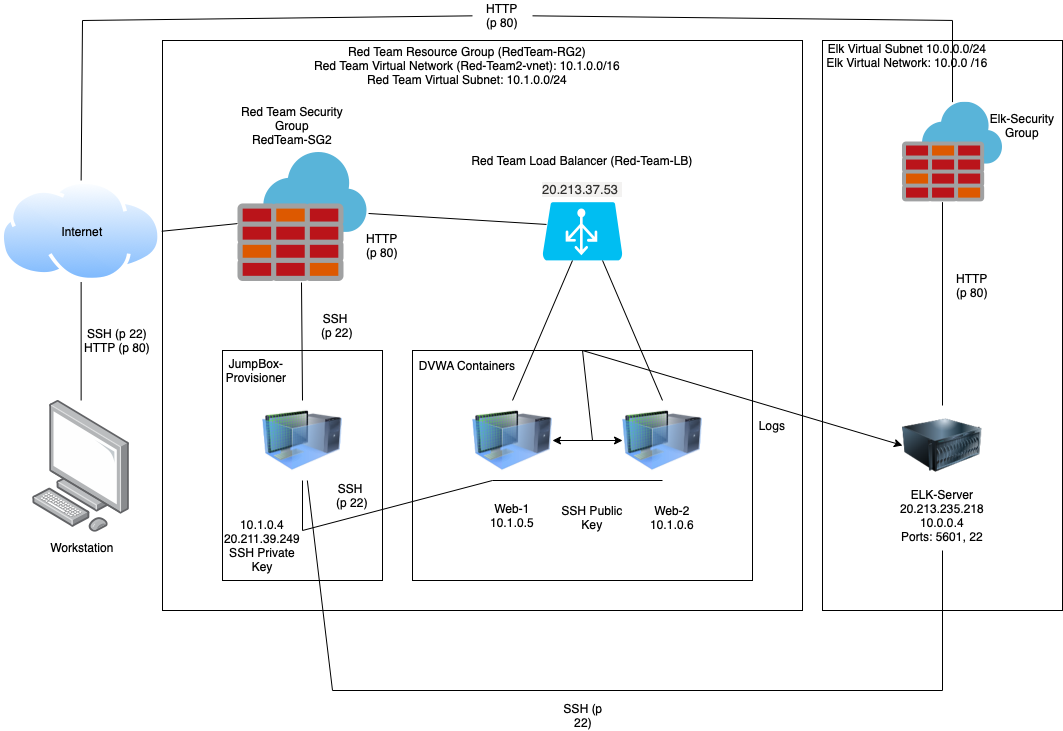

The diagram above was exported from draw.io. Its source (the exported page's mxGraphModel, read from the mxfile embedded in the PNG):
<mxGraphModel dx="1577" dy="1075" grid="1" gridSize="10" guides="1" tooltips="1" connect="1" arrows="1" fold="1" page="1" pageScale="1" pageWidth="1100" pageHeight="850" math="0" shadow="0">
  <root>
    <mxCell id="0" />
    <mxCell id="1" parent="0" />
    <mxCell id="GdbRSStFt-clDn4Fl0-H-1" value="" style="points=[];aspect=fixed;html=1;align=center;shadow=0;dashed=0;image;image=img/lib/allied_telesis/computer_and_terminals/Personal_Computer.svg;" parent="1" vertex="1">
      <mxGeometry x="60" y="420" width="97.25" height="131.8" as="geometry" />
    </mxCell>
    <mxCell id="GdbRSStFt-clDn4Fl0-H-2" value="" style="aspect=fixed;perimeter=ellipsePerimeter;html=1;align=center;shadow=0;dashed=0;spacingTop=3;image;image=img/lib/active_directory/internet_cloud.svg;" parent="1" vertex="1">
      <mxGeometry x="28.069999999999993" y="200" width="161.11" height="101.5" as="geometry" />
    </mxCell>
    <mxCell id="GdbRSStFt-clDn4Fl0-H-3" value="" style="rounded=0;whiteSpace=wrap;html=1;" parent="1" vertex="1">
      <mxGeometry x="190" y="60" width="640" height="570" as="geometry" />
    </mxCell>
    <mxCell id="GdbRSStFt-clDn4Fl0-H-4" value="" style="sketch=0;aspect=fixed;html=1;points=[];align=center;image;fontSize=12;image=img/lib/mscae/Azure_Firewall.svg;" parent="1" vertex="1">
      <mxGeometry x="265" y="171.5" width="130" height="130" as="geometry" />
    </mxCell>
    <mxCell id="GdbRSStFt-clDn4Fl0-H-5" value="" style="verticalLabelPosition=bottom;html=1;verticalAlign=top;align=center;strokeColor=none;fillColor=#00BEF2;shape=mxgraph.azure.azure_load_balancer;" parent="1" vertex="1">
      <mxGeometry x="570" y="221.63" width="80" height="58.25" as="geometry" />
    </mxCell>
    <mxCell id="GdbRSStFt-clDn4Fl0-H-6" value="" style="rounded=0;whiteSpace=wrap;html=1;" parent="1" vertex="1">
      <mxGeometry x="250" y="370" width="160" height="230" as="geometry" />
    </mxCell>
    <mxCell id="GdbRSStFt-clDn4Fl0-H-7" value="" style="image;html=1;image=img/lib/clip_art/computers/Virtual_Machine_128x128.png" parent="1" vertex="1">
      <mxGeometry x="290" y="420" width="80" height="80" as="geometry" />
    </mxCell>
    <mxCell id="GdbRSStFt-clDn4Fl0-H-8" value="" style="rounded=0;whiteSpace=wrap;html=1;" parent="1" vertex="1">
      <mxGeometry x="440" y="370" width="340" height="230" as="geometry" />
    </mxCell>
    <mxCell id="GdbRSStFt-clDn4Fl0-H-9" value="" style="image;html=1;image=img/lib/clip_art/computers/Virtual_Machine_128x128.png" parent="1" vertex="1">
      <mxGeometry x="500" y="420" width="80" height="80" as="geometry" />
    </mxCell>
    <mxCell id="GdbRSStFt-clDn4Fl0-H-10" value="" style="image;html=1;image=img/lib/clip_art/computers/Virtual_Machine_128x128.png" parent="1" vertex="1">
      <mxGeometry x="650" y="420" width="80" height="80" as="geometry" />
    </mxCell>
    <mxCell id="GdbRSStFt-clDn4Fl0-H-11" value="Workstation" style="text;html=1;strokeColor=none;fillColor=none;align=center;verticalAlign=middle;whiteSpace=wrap;rounded=0;" parent="1" vertex="1">
      <mxGeometry x="80" y="551.8" width="60" height="30" as="geometry" />
    </mxCell>
    <mxCell id="GdbRSStFt-clDn4Fl0-H-12" value="Internet" style="text;html=1;strokeColor=none;fillColor=none;align=center;verticalAlign=middle;whiteSpace=wrap;rounded=0;" parent="1" vertex="1">
      <mxGeometry x="80" y="235.75" width="60" height="30" as="geometry" />
    </mxCell>
    <mxCell id="GdbRSStFt-clDn4Fl0-H-13" value="Red Team Security Group&lt;br&gt;RedTeam-SG2" style="text;html=1;strokeColor=none;fillColor=none;align=center;verticalAlign=middle;whiteSpace=wrap;rounded=0;" parent="1" vertex="1">
      <mxGeometry x="265" y="130" width="110" height="30" as="geometry" />
    </mxCell>
    <mxCell id="GdbRSStFt-clDn4Fl0-H-14" value="HTTP &lt;br&gt;(p 80)" style="text;html=1;strokeColor=none;fillColor=none;align=center;verticalAlign=middle;whiteSpace=wrap;rounded=0;" parent="1" vertex="1">
      <mxGeometry x="380" y="249.88" width="60" height="30" as="geometry" />
    </mxCell>
    <mxCell id="GdbRSStFt-clDn4Fl0-H-15" value="SSH &lt;br&gt;(p 22)" style="text;html=1;strokeColor=none;fillColor=none;align=center;verticalAlign=middle;whiteSpace=wrap;rounded=0;" parent="1" vertex="1">
      <mxGeometry x="335" y="330" width="60" height="30" as="geometry" />
    </mxCell>
    <mxCell id="GdbRSStFt-clDn4Fl0-H-16" value="SSH &lt;br&gt;(p 22)" style="text;html=1;strokeColor=none;fillColor=none;align=center;verticalAlign=middle;whiteSpace=wrap;rounded=0;" parent="1" vertex="1">
      <mxGeometry x="350" y="500" width="60" height="30" as="geometry" />
    </mxCell>
    <mxCell id="GdbRSStFt-clDn4Fl0-H-17" value="JumpBox-Provisioner" style="text;html=1;strokeColor=none;fillColor=none;align=center;verticalAlign=middle;whiteSpace=wrap;rounded=0;" parent="1" vertex="1">
      <mxGeometry x="254" y="375" width="60" height="30" as="geometry" />
    </mxCell>
    <mxCell id="GdbRSStFt-clDn4Fl0-H-18" value="10.1.0.4&lt;br&gt;20.211.39.249&lt;br&gt;SSH Private Key" style="text;html=1;strokeColor=none;fillColor=none;align=center;verticalAlign=middle;whiteSpace=wrap;rounded=0;" parent="1" vertex="1">
      <mxGeometry x="260" y="550" width="60" height="30" as="geometry" />
    </mxCell>
    <mxCell id="GdbRSStFt-clDn4Fl0-H-20" value="DVWA Containers" style="text;html=1;strokeColor=none;fillColor=none;align=center;verticalAlign=middle;whiteSpace=wrap;rounded=0;" parent="1" vertex="1">
      <mxGeometry x="430" y="370" width="130" height="30" as="geometry" />
    </mxCell>
    <mxCell id="GdbRSStFt-clDn4Fl0-H-21" value="Web-1&lt;br&gt;10.1.0.5" style="text;html=1;strokeColor=none;fillColor=none;align=center;verticalAlign=middle;whiteSpace=wrap;rounded=0;" parent="1" vertex="1">
      <mxGeometry x="510" y="520" width="60" height="30" as="geometry" />
    </mxCell>
    <mxCell id="GdbRSStFt-clDn4Fl0-H-23" value="Web-2&lt;br&gt;10.1.0.6" style="text;html=1;strokeColor=none;fillColor=none;align=center;verticalAlign=middle;whiteSpace=wrap;rounded=0;" parent="1" vertex="1">
      <mxGeometry x="670" y="521.8" width="60" height="30" as="geometry" />
    </mxCell>
    <mxCell id="GdbRSStFt-clDn4Fl0-H-24" value="SSH Public Key" style="text;html=1;strokeColor=none;fillColor=none;align=center;verticalAlign=middle;whiteSpace=wrap;rounded=0;" parent="1" vertex="1">
      <mxGeometry x="580" y="521.8" width="80" height="30" as="geometry" />
    </mxCell>
    <mxCell id="GdbRSStFt-clDn4Fl0-H-25" value="Red Team Load Balancer (Red-Team-LB)&lt;br&gt;&lt;br&gt;&lt;span style=&quot;color: rgb(50 , 49 , 48) ; font-family: &amp;#34;az_ea_font&amp;#34; , &amp;#34;segoe ui&amp;#34; , &amp;#34;az_font&amp;#34; , , , &amp;#34;blinkmacsystemfont&amp;#34; , &amp;#34;roboto&amp;#34; , &amp;#34;oxygen&amp;#34; , &amp;#34;ubuntu&amp;#34; , &amp;#34;cantarell&amp;#34; , &amp;#34;open sans&amp;#34; , &amp;#34;helvetica neue&amp;#34; , sans-serif ; font-size: 13px ; text-align: left ; background-color: rgb(243 , 242 , 241)&quot;&gt;20.213.37.53&amp;nbsp;&lt;/span&gt;" style="text;html=1;strokeColor=none;fillColor=none;align=center;verticalAlign=middle;whiteSpace=wrap;rounded=0;" parent="1" vertex="1">
      <mxGeometry x="485" y="180" width="250" height="30" as="geometry" />
    </mxCell>
    <mxCell id="GdbRSStFt-clDn4Fl0-H-26" value="Red Team Resource Group (RedTeam-RG2)&lt;br&gt;Red Team Virtual Network (Red-Team2-vnet): 10.1.0.0/16&lt;br&gt;Red Team Virtual Subnet: 10.1.0.0/24" style="text;html=1;strokeColor=none;fillColor=none;align=center;verticalAlign=middle;whiteSpace=wrap;rounded=0;" parent="1" vertex="1">
      <mxGeometry x="305" y="70" width="380" height="30" as="geometry" />
    </mxCell>
    <mxCell id="GdbRSStFt-clDn4Fl0-H-28" value="" style="endArrow=none;html=1;rounded=0;entryX=0.5;entryY=1;entryDx=0;entryDy=0;" parent="1" source="GdbRSStFt-clDn4Fl0-H-1" target="GdbRSStFt-clDn4Fl0-H-2" edge="1">
      <mxGeometry width="50" height="50" relative="1" as="geometry">
        <mxPoint x="380" y="380" as="sourcePoint" />
        <mxPoint x="150" y="350" as="targetPoint" />
      </mxGeometry>
    </mxCell>
    <mxCell id="GdbRSStFt-clDn4Fl0-H-29" value="SSH (p 22)&lt;br&gt;HTTP (p 80)" style="text;html=1;strokeColor=none;fillColor=none;align=center;verticalAlign=middle;whiteSpace=wrap;rounded=0;" parent="1" vertex="1">
      <mxGeometry x="80" y="345" width="130" height="30" as="geometry" />
    </mxCell>
    <mxCell id="GdbRSStFt-clDn4Fl0-H-30" value="" style="endArrow=none;html=1;rounded=0;entryX=0.492;entryY=1.004;entryDx=0;entryDy=0;entryPerimeter=0;exitX=0.5;exitY=0;exitDx=0;exitDy=0;" parent="1" source="GdbRSStFt-clDn4Fl0-H-7" target="GdbRSStFt-clDn4Fl0-H-4" edge="1">
      <mxGeometry width="50" height="50" relative="1" as="geometry">
        <mxPoint x="380" y="380" as="sourcePoint" />
        <mxPoint x="430" y="330" as="targetPoint" />
      </mxGeometry>
    </mxCell>
    <mxCell id="GdbRSStFt-clDn4Fl0-H-31" value="" style="endArrow=none;html=1;rounded=0;exitX=1.008;exitY=0.473;exitDx=0;exitDy=0;exitPerimeter=0;entryX=0.05;entryY=0.384;entryDx=0;entryDy=0;entryPerimeter=0;" parent="1" source="GdbRSStFt-clDn4Fl0-H-4" target="GdbRSStFt-clDn4Fl0-H-5" edge="1">
      <mxGeometry width="50" height="50" relative="1" as="geometry">
        <mxPoint x="380" y="380" as="sourcePoint" />
        <mxPoint x="430" y="330" as="targetPoint" />
      </mxGeometry>
    </mxCell>
    <mxCell id="GdbRSStFt-clDn4Fl0-H-32" value="" style="endArrow=none;html=1;rounded=0;exitX=0.5;exitY=1;exitDx=0;exitDy=0;" parent="1" source="GdbRSStFt-clDn4Fl0-H-7" edge="1">
      <mxGeometry width="50" height="50" relative="1" as="geometry">
        <mxPoint x="380" y="380" as="sourcePoint" />
        <mxPoint x="330" y="550" as="targetPoint" />
      </mxGeometry>
    </mxCell>
    <mxCell id="GdbRSStFt-clDn4Fl0-H-33" value="" style="endArrow=none;html=1;rounded=0;entryX=0.25;entryY=1;entryDx=0;entryDy=0;" parent="1" target="GdbRSStFt-clDn4Fl0-H-9" edge="1">
      <mxGeometry width="50" height="50" relative="1" as="geometry">
        <mxPoint x="330" y="550" as="sourcePoint" />
        <mxPoint x="430" y="330" as="targetPoint" />
      </mxGeometry>
    </mxCell>
    <mxCell id="GdbRSStFt-clDn4Fl0-H-35" value="" style="endArrow=none;html=1;rounded=0;entryX=0.5;entryY=1;entryDx=0;entryDy=0;" parent="1" target="GdbRSStFt-clDn4Fl0-H-10" edge="1">
      <mxGeometry width="50" height="50" relative="1" as="geometry">
        <mxPoint x="520" y="500" as="sourcePoint" />
        <mxPoint x="430" y="330" as="targetPoint" />
      </mxGeometry>
    </mxCell>
    <mxCell id="GdbRSStFt-clDn4Fl0-H-37" value="" style="endArrow=none;html=1;rounded=0;entryX=0.5;entryY=0;entryDx=0;entryDy=0;" parent="1" target="GdbRSStFt-clDn4Fl0-H-9" edge="1">
      <mxGeometry width="50" height="50" relative="1" as="geometry">
        <mxPoint x="600" y="280" as="sourcePoint" />
        <mxPoint x="430" y="330" as="targetPoint" />
      </mxGeometry>
    </mxCell>
    <mxCell id="GdbRSStFt-clDn4Fl0-H-38" value="" style="endArrow=none;html=1;rounded=0;exitX=0.5;exitY=0;exitDx=0;exitDy=0;" parent="1" source="GdbRSStFt-clDn4Fl0-H-10" edge="1">
      <mxGeometry width="50" height="50" relative="1" as="geometry">
        <mxPoint x="380" y="380" as="sourcePoint" />
        <mxPoint x="630" y="280" as="targetPoint" />
      </mxGeometry>
    </mxCell>
    <mxCell id="LHWYUuKVplxg2M9V1goU-3" value="" style="rounded=0;whiteSpace=wrap;html=1;" vertex="1" parent="1">
      <mxGeometry x="850" y="60" width="240" height="570" as="geometry" />
    </mxCell>
    <mxCell id="LHWYUuKVplxg2M9V1goU-4" value="" style="endArrow=none;html=1;rounded=0;entryX=0.5;entryY=0;entryDx=0;entryDy=0;" edge="1" parent="1" target="GdbRSStFt-clDn4Fl0-H-2">
      <mxGeometry width="50" height="50" relative="1" as="geometry">
        <mxPoint x="110" y="40" as="sourcePoint" />
        <mxPoint x="630" y="300" as="targetPoint" />
      </mxGeometry>
    </mxCell>
    <mxCell id="LHWYUuKVplxg2M9V1goU-5" value="" style="endArrow=none;html=1;rounded=0;startArrow=none;" edge="1" parent="1" source="LHWYUuKVplxg2M9V1goU-8">
      <mxGeometry width="50" height="50" relative="1" as="geometry">
        <mxPoint x="110" y="40" as="sourcePoint" />
        <mxPoint x="980" y="40" as="targetPoint" />
      </mxGeometry>
    </mxCell>
    <mxCell id="LHWYUuKVplxg2M9V1goU-6" value="" style="sketch=0;aspect=fixed;html=1;points=[];align=center;image;fontSize=12;image=img/lib/mscae/Azure_Firewall.svg;" vertex="1" parent="1">
      <mxGeometry x="930" y="121.63" width="100" height="100" as="geometry" />
    </mxCell>
    <mxCell id="LHWYUuKVplxg2M9V1goU-7" value="" style="endArrow=none;html=1;rounded=0;" edge="1" parent="1" source="LHWYUuKVplxg2M9V1goU-6">
      <mxGeometry width="50" height="50" relative="1" as="geometry">
        <mxPoint x="720" y="360" as="sourcePoint" />
        <mxPoint x="980" y="40" as="targetPoint" />
      </mxGeometry>
    </mxCell>
    <mxCell id="LHWYUuKVplxg2M9V1goU-8" value="HTTP&lt;br&gt;(p 80)" style="text;html=1;strokeColor=none;fillColor=none;align=center;verticalAlign=middle;whiteSpace=wrap;rounded=0;" vertex="1" parent="1">
      <mxGeometry x="500" y="20" width="60" height="30" as="geometry" />
    </mxCell>
    <mxCell id="LHWYUuKVplxg2M9V1goU-9" value="" style="endArrow=none;html=1;rounded=0;" edge="1" parent="1" target="LHWYUuKVplxg2M9V1goU-8">
      <mxGeometry width="50" height="50" relative="1" as="geometry">
        <mxPoint x="110" y="40" as="sourcePoint" />
        <mxPoint x="980" y="40" as="targetPoint" />
      </mxGeometry>
    </mxCell>
    <mxCell id="LHWYUuKVplxg2M9V1goU-11" value="Elk-Security Group" style="text;html=1;strokeColor=none;fillColor=none;align=center;verticalAlign=middle;whiteSpace=wrap;rounded=0;" vertex="1" parent="1">
      <mxGeometry x="1010" y="130" width="80" height="30" as="geometry" />
    </mxCell>
    <mxCell id="LHWYUuKVplxg2M9V1goU-12" value="" style="image;html=1;image=img/lib/clip_art/computers/Server_128x128.png" vertex="1" parent="1">
      <mxGeometry x="930" y="425" width="80" height="80" as="geometry" />
    </mxCell>
    <mxCell id="LHWYUuKVplxg2M9V1goU-13" value="" style="endArrow=none;html=1;rounded=0;entryX=0.4;entryY=1;entryDx=0;entryDy=0;entryPerimeter=0;exitX=0.5;exitY=0;exitDx=0;exitDy=0;" edge="1" parent="1" source="LHWYUuKVplxg2M9V1goU-12" target="LHWYUuKVplxg2M9V1goU-6">
      <mxGeometry width="50" height="50" relative="1" as="geometry">
        <mxPoint x="720" y="360" as="sourcePoint" />
        <mxPoint x="770" y="310" as="targetPoint" />
      </mxGeometry>
    </mxCell>
    <mxCell id="LHWYUuKVplxg2M9V1goU-14" value="HTTP &lt;br&gt;(p 80)" style="text;html=1;strokeColor=none;fillColor=none;align=center;verticalAlign=middle;whiteSpace=wrap;rounded=0;" vertex="1" parent="1">
      <mxGeometry x="970" y="290" width="60" height="30" as="geometry" />
    </mxCell>
    <mxCell id="LHWYUuKVplxg2M9V1goU-16" value="" style="endArrow=none;html=1;rounded=0;" edge="1" parent="1">
      <mxGeometry width="50" height="50" relative="1" as="geometry">
        <mxPoint x="970" y="710" as="sourcePoint" />
        <mxPoint x="970" y="570" as="targetPoint" />
      </mxGeometry>
    </mxCell>
    <mxCell id="LHWYUuKVplxg2M9V1goU-17" value="" style="endArrow=none;html=1;rounded=0;" edge="1" parent="1">
      <mxGeometry width="50" height="50" relative="1" as="geometry">
        <mxPoint x="360" y="710" as="sourcePoint" />
        <mxPoint x="970" y="710" as="targetPoint" />
      </mxGeometry>
    </mxCell>
    <mxCell id="LHWYUuKVplxg2M9V1goU-18" value="" style="endArrow=none;html=1;rounded=0;" edge="1" parent="1" source="GdbRSStFt-clDn4Fl0-H-7">
      <mxGeometry width="50" height="50" relative="1" as="geometry">
        <mxPoint x="720" y="360" as="sourcePoint" />
        <mxPoint x="360" y="710" as="targetPoint" />
      </mxGeometry>
    </mxCell>
    <mxCell id="LHWYUuKVplxg2M9V1goU-21" value="SSH (p 22)" style="text;html=1;strokeColor=none;fillColor=none;align=center;verticalAlign=middle;whiteSpace=wrap;rounded=0;" vertex="1" parent="1">
      <mxGeometry x="581" y="720" width="60" height="30" as="geometry" />
    </mxCell>
    <mxCell id="LHWYUuKVplxg2M9V1goU-22" value="ELK-Server&lt;br&gt;20.213.235.218&lt;br&gt;10.0.0.4&lt;br&gt;Ports: 5601, 22" style="text;html=1;strokeColor=none;fillColor=none;align=center;verticalAlign=middle;whiteSpace=wrap;rounded=0;" vertex="1" parent="1">
      <mxGeometry x="910" y="520" width="120" height="30" as="geometry" />
    </mxCell>
    <mxCell id="LHWYUuKVplxg2M9V1goU-23" value="Elk Virtual Subnet&amp;nbsp;10.0.0.0/24&lt;br&gt;Elk Virtual Network: 10.0.0 /16" style="text;html=1;strokeColor=none;fillColor=none;align=center;verticalAlign=middle;whiteSpace=wrap;rounded=0;" vertex="1" parent="1">
      <mxGeometry x="810" y="60" width="250" height="30" as="geometry" />
    </mxCell>
    <mxCell id="LHWYUuKVplxg2M9V1goU-24" value="" style="endArrow=classic;startArrow=classic;html=1;rounded=0;entryX=0;entryY=0.5;entryDx=0;entryDy=0;exitX=1;exitY=0.5;exitDx=0;exitDy=0;" edge="1" parent="1" source="GdbRSStFt-clDn4Fl0-H-9" target="GdbRSStFt-clDn4Fl0-H-10">
      <mxGeometry width="50" height="50" relative="1" as="geometry">
        <mxPoint x="720" y="360" as="sourcePoint" />
        <mxPoint x="770" y="310" as="targetPoint" />
      </mxGeometry>
    </mxCell>
    <mxCell id="LHWYUuKVplxg2M9V1goU-26" value="" style="endArrow=none;html=1;rounded=0;entryX=0.5;entryY=0;entryDx=0;entryDy=0;" edge="1" parent="1" target="GdbRSStFt-clDn4Fl0-H-8">
      <mxGeometry width="50" height="50" relative="1" as="geometry">
        <mxPoint x="620" y="460" as="sourcePoint" />
        <mxPoint x="770" y="310" as="targetPoint" />
      </mxGeometry>
    </mxCell>
    <mxCell id="LHWYUuKVplxg2M9V1goU-27" value="" style="endArrow=classic;html=1;rounded=0;entryX=0;entryY=0.5;entryDx=0;entryDy=0;" edge="1" parent="1" target="LHWYUuKVplxg2M9V1goU-12">
      <mxGeometry width="50" height="50" relative="1" as="geometry">
        <mxPoint x="610" y="370" as="sourcePoint" />
        <mxPoint x="770" y="310" as="targetPoint" />
      </mxGeometry>
    </mxCell>
    <mxCell id="LHWYUuKVplxg2M9V1goU-28" value="Logs" style="text;html=1;strokeColor=none;fillColor=none;align=center;verticalAlign=middle;whiteSpace=wrap;rounded=0;" vertex="1" parent="1">
      <mxGeometry x="770" y="430" width="60" height="30" as="geometry" />
    </mxCell>
    <mxCell id="LHWYUuKVplxg2M9V1goU-29" value="" style="endArrow=none;html=1;rounded=0;exitX=1;exitY=0.5;exitDx=0;exitDy=0;" edge="1" parent="1" source="GdbRSStFt-clDn4Fl0-H-2" target="GdbRSStFt-clDn4Fl0-H-4">
      <mxGeometry width="50" height="50" relative="1" as="geometry">
        <mxPoint x="720" y="360" as="sourcePoint" />
        <mxPoint x="770" y="310" as="targetPoint" />
      </mxGeometry>
    </mxCell>
  </root>
</mxGraphModel>